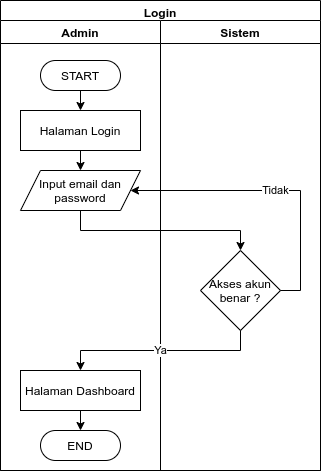

The diagram above was exported from draw.io. Its source (the exported page's mxGraphModel, read from the mxfile embedded in the PNG):
<mxGraphModel dx="769" dy="637" grid="1" gridSize="10" guides="1" tooltips="1" connect="1" arrows="1" fold="1" page="1" pageScale="1" pageWidth="827" pageHeight="1169" math="0" shadow="0">
  <root>
    <mxCell id="wOHnwlQq02kIVkV1ttz2-0" />
    <mxCell id="wOHnwlQq02kIVkV1ttz2-1" parent="wOHnwlQq02kIVkV1ttz2-0" />
    <mxCell id="wOHnwlQq02kIVkV1ttz2-2" value="Job" style="swimlane;" vertex="1" parent="wOHnwlQq02kIVkV1ttz2-1">
      <mxGeometry x="80" y="40" width="480" height="990" as="geometry" />
    </mxCell>
    <mxCell id="wOHnwlQq02kIVkV1ttz2-3" value="Admin" style="swimlane;" vertex="1" parent="wOHnwlQq02kIVkV1ttz2-2">
      <mxGeometry y="20" width="320" height="970" as="geometry" />
    </mxCell>
    <mxCell id="wOHnwlQq02kIVkV1ttz2-4" style="edgeStyle=orthogonalEdgeStyle;rounded=0;orthogonalLoop=1;jettySize=auto;html=1;exitX=0.5;exitY=1;exitDx=0;exitDy=0;entryX=0.5;entryY=0;entryDx=0;entryDy=0;" edge="1" parent="wOHnwlQq02kIVkV1ttz2-3" source="wOHnwlQq02kIVkV1ttz2-5" target="wOHnwlQq02kIVkV1ttz2-7">
      <mxGeometry relative="1" as="geometry" />
    </mxCell>
    <mxCell id="wOHnwlQq02kIVkV1ttz2-5" value="START" style="rounded=1;whiteSpace=wrap;html=1;arcSize=50;" vertex="1" parent="wOHnwlQq02kIVkV1ttz2-3">
      <mxGeometry x="60" y="40" width="80" height="30" as="geometry" />
    </mxCell>
    <mxCell id="wOHnwlQq02kIVkV1ttz2-6" style="edgeStyle=orthogonalEdgeStyle;rounded=0;orthogonalLoop=1;jettySize=auto;html=1;exitX=0.5;exitY=1;exitDx=0;exitDy=0;entryX=0.5;entryY=0;entryDx=0;entryDy=0;" edge="1" parent="wOHnwlQq02kIVkV1ttz2-3" source="wOHnwlQq02kIVkV1ttz2-7" target="wOHnwlQq02kIVkV1ttz2-16">
      <mxGeometry relative="1" as="geometry" />
    </mxCell>
    <mxCell id="wOHnwlQq02kIVkV1ttz2-7" value="Halaman Job Layanan" style="rounded=0;whiteSpace=wrap;html=1;" vertex="1" parent="wOHnwlQq02kIVkV1ttz2-3">
      <mxGeometry x="40" y="90" width="120" height="40" as="geometry" />
    </mxCell>
    <mxCell id="wOHnwlQq02kIVkV1ttz2-8" value="Input filter" style="shape=parallelogram;perimeter=parallelogramPerimeter;whiteSpace=wrap;html=1;fixedSize=1;" vertex="1" parent="wOHnwlQq02kIVkV1ttz2-3">
      <mxGeometry x="180" y="230" width="120" height="40" as="geometry" />
    </mxCell>
    <mxCell id="ixKfqv83jFzl5Jq6Uzny-1" style="edgeStyle=orthogonalEdgeStyle;rounded=0;orthogonalLoop=1;jettySize=auto;html=1;exitX=0;exitY=0.5;exitDx=0;exitDy=0;entryX=0.5;entryY=0;entryDx=0;entryDy=0;" edge="1" parent="wOHnwlQq02kIVkV1ttz2-3" target="ixKfqv83jFzl5Jq6Uzny-0">
      <mxGeometry relative="1" as="geometry">
        <mxPoint x="190" y="326" as="sourcePoint" />
      </mxGeometry>
    </mxCell>
    <mxCell id="wOHnwlQq02kIVkV1ttz2-10" value="Menampilkan data job terfilter" style="rounded=0;whiteSpace=wrap;html=1;" vertex="1" parent="wOHnwlQq02kIVkV1ttz2-3">
      <mxGeometry x="180" y="306" width="120" height="40" as="geometry" />
    </mxCell>
    <mxCell id="wOHnwlQq02kIVkV1ttz2-11" value="END" style="rounded=1;whiteSpace=wrap;html=1;arcSize=50;" vertex="1" parent="wOHnwlQq02kIVkV1ttz2-3">
      <mxGeometry x="60" y="920" width="80" height="30" as="geometry" />
    </mxCell>
    <mxCell id="wOHnwlQq02kIVkV1ttz2-12" value="Tidak" style="edgeStyle=orthogonalEdgeStyle;rounded=0;orthogonalLoop=1;jettySize=auto;html=1;exitX=0;exitY=0.5;exitDx=0;exitDy=0;entryX=0;entryY=0.5;entryDx=0;entryDy=0;" edge="1" parent="wOHnwlQq02kIVkV1ttz2-3" source="wOHnwlQq02kIVkV1ttz2-14" target="wOHnwlQq02kIVkV1ttz2-7">
      <mxGeometry relative="1" as="geometry">
        <Array as="points">
          <mxPoint x="20" y="250" />
          <mxPoint x="20" y="110" />
        </Array>
      </mxGeometry>
    </mxCell>
    <mxCell id="wOHnwlQq02kIVkV1ttz2-13" style="edgeStyle=orthogonalEdgeStyle;rounded=0;orthogonalLoop=1;jettySize=auto;html=1;exitX=1;exitY=0.5;exitDx=0;exitDy=0;entryX=0;entryY=0.5;entryDx=0;entryDy=0;" edge="1" parent="wOHnwlQq02kIVkV1ttz2-3" source="wOHnwlQq02kIVkV1ttz2-14">
      <mxGeometry relative="1" as="geometry">
        <mxPoint x="200" y="250" as="targetPoint" />
      </mxGeometry>
    </mxCell>
    <mxCell id="wOHnwlQq02kIVkV1ttz2-14" value="Filter status/&lt;br&gt;customer/&lt;br&gt;teknisi ?" style="rhombus;whiteSpace=wrap;html=1;" vertex="1" parent="wOHnwlQq02kIVkV1ttz2-3">
      <mxGeometry x="55" y="215" width="90" height="70" as="geometry" />
    </mxCell>
    <mxCell id="wOHnwlQq02kIVkV1ttz2-15" style="edgeStyle=orthogonalEdgeStyle;rounded=0;orthogonalLoop=1;jettySize=auto;html=1;exitX=0.5;exitY=1;exitDx=0;exitDy=0;entryX=0.5;entryY=0;entryDx=0;entryDy=0;" edge="1" parent="wOHnwlQq02kIVkV1ttz2-3" source="wOHnwlQq02kIVkV1ttz2-16" target="wOHnwlQq02kIVkV1ttz2-14">
      <mxGeometry relative="1" as="geometry" />
    </mxCell>
    <mxCell id="wOHnwlQq02kIVkV1ttz2-16" value="Menampilkan data job terbaru" style="rounded=0;whiteSpace=wrap;html=1;" vertex="1" parent="wOHnwlQq02kIVkV1ttz2-3">
      <mxGeometry x="40" y="150" width="120" height="40" as="geometry" />
    </mxCell>
    <mxCell id="ixKfqv83jFzl5Jq6Uzny-4" value="Tidak" style="edgeStyle=orthogonalEdgeStyle;rounded=0;orthogonalLoop=1;jettySize=auto;html=1;exitX=0.5;exitY=1;exitDx=0;exitDy=0;entryX=0.5;entryY=0;entryDx=0;entryDy=0;" edge="1" parent="wOHnwlQq02kIVkV1ttz2-3" source="ixKfqv83jFzl5Jq6Uzny-0" target="ixKfqv83jFzl5Jq6Uzny-3">
      <mxGeometry relative="1" as="geometry" />
    </mxCell>
    <mxCell id="ixKfqv83jFzl5Jq6Uzny-0" value="Reassign&amp;nbsp;&lt;br&gt;teknisi ?" style="rhombus;whiteSpace=wrap;html=1;" vertex="1" parent="wOHnwlQq02kIVkV1ttz2-3">
      <mxGeometry x="55" y="355" width="90" height="70" as="geometry" />
    </mxCell>
    <mxCell id="ixKfqv83jFzl5Jq6Uzny-10" style="edgeStyle=orthogonalEdgeStyle;rounded=0;orthogonalLoop=1;jettySize=auto;html=1;exitX=0.5;exitY=1;exitDx=0;exitDy=0;entryX=0.5;entryY=0;entryDx=0;entryDy=0;" edge="1" parent="wOHnwlQq02kIVkV1ttz2-3" source="ixKfqv83jFzl5Jq6Uzny-3" target="ixKfqv83jFzl5Jq6Uzny-7">
      <mxGeometry relative="1" as="geometry" />
    </mxCell>
    <mxCell id="ixKfqv83jFzl5Jq6Uzny-3" value="Menampilkan job terupdate" style="rounded=0;whiteSpace=wrap;html=1;" vertex="1" parent="wOHnwlQq02kIVkV1ttz2-3">
      <mxGeometry x="40" y="450" width="120" height="40" as="geometry" />
    </mxCell>
    <mxCell id="ixKfqv83jFzl5Jq6Uzny-11" value="Tidak" style="edgeStyle=orthogonalEdgeStyle;rounded=0;orthogonalLoop=1;jettySize=auto;html=1;exitX=0.5;exitY=1;exitDx=0;exitDy=0;entryX=0.5;entryY=0;entryDx=0;entryDy=0;" edge="1" parent="wOHnwlQq02kIVkV1ttz2-3" source="ixKfqv83jFzl5Jq6Uzny-7" target="ixKfqv83jFzl5Jq6Uzny-8">
      <mxGeometry relative="1" as="geometry" />
    </mxCell>
    <mxCell id="ixKfqv83jFzl5Jq6Uzny-24" value="Ya" style="edgeStyle=orthogonalEdgeStyle;rounded=0;orthogonalLoop=1;jettySize=auto;html=1;exitX=1;exitY=0.5;exitDx=0;exitDy=0;entryX=0;entryY=0.5;entryDx=0;entryDy=0;" edge="1" parent="wOHnwlQq02kIVkV1ttz2-3" source="ixKfqv83jFzl5Jq6Uzny-7" target="ixKfqv83jFzl5Jq6Uzny-18">
      <mxGeometry relative="1" as="geometry" />
    </mxCell>
    <mxCell id="ixKfqv83jFzl5Jq6Uzny-7" value="Menampilkan detail job?" style="rhombus;whiteSpace=wrap;html=1;" vertex="1" parent="wOHnwlQq02kIVkV1ttz2-3">
      <mxGeometry x="55" y="510" width="90" height="60" as="geometry" />
    </mxCell>
    <mxCell id="ixKfqv83jFzl5Jq6Uzny-12" value="Tidak" style="edgeStyle=orthogonalEdgeStyle;rounded=0;orthogonalLoop=1;jettySize=auto;html=1;exitX=0.5;exitY=1;exitDx=0;exitDy=0;entryX=0.5;entryY=0;entryDx=0;entryDy=0;" edge="1" parent="wOHnwlQq02kIVkV1ttz2-3" source="ixKfqv83jFzl5Jq6Uzny-8" target="ixKfqv83jFzl5Jq6Uzny-9">
      <mxGeometry relative="1" as="geometry" />
    </mxCell>
    <mxCell id="ixKfqv83jFzl5Jq6Uzny-25" value="Ya" style="edgeStyle=orthogonalEdgeStyle;rounded=0;orthogonalLoop=1;jettySize=auto;html=1;exitX=1;exitY=0.5;exitDx=0;exitDy=0;entryX=0;entryY=0.5;entryDx=0;entryDy=0;" edge="1" parent="wOHnwlQq02kIVkV1ttz2-3" source="ixKfqv83jFzl5Jq6Uzny-8" target="ixKfqv83jFzl5Jq6Uzny-19">
      <mxGeometry relative="1" as="geometry" />
    </mxCell>
    <mxCell id="ixKfqv83jFzl5Jq6Uzny-8" value="Menampilkan detail harga?" style="rhombus;whiteSpace=wrap;html=1;" vertex="1" parent="wOHnwlQq02kIVkV1ttz2-3">
      <mxGeometry x="55" y="590" width="90" height="60" as="geometry" />
    </mxCell>
    <mxCell id="ixKfqv83jFzl5Jq6Uzny-15" value="Tidak" style="edgeStyle=orthogonalEdgeStyle;rounded=0;orthogonalLoop=1;jettySize=auto;html=1;exitX=0.5;exitY=1;exitDx=0;exitDy=0;entryX=0.5;entryY=0;entryDx=0;entryDy=0;" edge="1" parent="wOHnwlQq02kIVkV1ttz2-3" source="ixKfqv83jFzl5Jq6Uzny-9" target="ixKfqv83jFzl5Jq6Uzny-13">
      <mxGeometry relative="1" as="geometry" />
    </mxCell>
    <mxCell id="ixKfqv83jFzl5Jq6Uzny-26" value="Ya" style="edgeStyle=orthogonalEdgeStyle;rounded=0;orthogonalLoop=1;jettySize=auto;html=1;exitX=1;exitY=0.5;exitDx=0;exitDy=0;entryX=0;entryY=0.5;entryDx=0;entryDy=0;" edge="1" parent="wOHnwlQq02kIVkV1ttz2-3" source="ixKfqv83jFzl5Jq6Uzny-9" target="ixKfqv83jFzl5Jq6Uzny-20">
      <mxGeometry relative="1" as="geometry" />
    </mxCell>
    <mxCell id="ixKfqv83jFzl5Jq6Uzny-9" value="Menampilkan detail komisi?" style="rhombus;whiteSpace=wrap;html=1;" vertex="1" parent="wOHnwlQq02kIVkV1ttz2-3">
      <mxGeometry x="55" y="670" width="90" height="60" as="geometry" />
    </mxCell>
    <mxCell id="ixKfqv83jFzl5Jq6Uzny-16" value="Tidak" style="edgeStyle=orthogonalEdgeStyle;rounded=0;orthogonalLoop=1;jettySize=auto;html=1;exitX=0.5;exitY=1;exitDx=0;exitDy=0;entryX=0.5;entryY=0;entryDx=0;entryDy=0;" edge="1" parent="wOHnwlQq02kIVkV1ttz2-3" source="ixKfqv83jFzl5Jq6Uzny-13" target="ixKfqv83jFzl5Jq6Uzny-14">
      <mxGeometry relative="1" as="geometry" />
    </mxCell>
    <mxCell id="ixKfqv83jFzl5Jq6Uzny-27" value="Ya" style="edgeStyle=orthogonalEdgeStyle;rounded=0;orthogonalLoop=1;jettySize=auto;html=1;exitX=1;exitY=0.5;exitDx=0;exitDy=0;entryX=0;entryY=0.5;entryDx=0;entryDy=0;" edge="1" parent="wOHnwlQq02kIVkV1ttz2-3" source="ixKfqv83jFzl5Jq6Uzny-13" target="ixKfqv83jFzl5Jq6Uzny-21">
      <mxGeometry relative="1" as="geometry" />
    </mxCell>
    <mxCell id="ixKfqv83jFzl5Jq6Uzny-13" value="Menampilkan detail teknisi?" style="rhombus;whiteSpace=wrap;html=1;" vertex="1" parent="wOHnwlQq02kIVkV1ttz2-3">
      <mxGeometry x="55" y="750" width="90" height="60" as="geometry" />
    </mxCell>
    <mxCell id="ixKfqv83jFzl5Jq6Uzny-17" value="Tidak" style="edgeStyle=orthogonalEdgeStyle;rounded=0;orthogonalLoop=1;jettySize=auto;html=1;exitX=0.5;exitY=1;exitDx=0;exitDy=0;entryX=0.5;entryY=0;entryDx=0;entryDy=0;" edge="1" parent="wOHnwlQq02kIVkV1ttz2-3" source="ixKfqv83jFzl5Jq6Uzny-14" target="wOHnwlQq02kIVkV1ttz2-11">
      <mxGeometry relative="1" as="geometry" />
    </mxCell>
    <mxCell id="ixKfqv83jFzl5Jq6Uzny-28" value="Ya" style="edgeStyle=orthogonalEdgeStyle;rounded=0;orthogonalLoop=1;jettySize=auto;html=1;exitX=1;exitY=0.5;exitDx=0;exitDy=0;entryX=0;entryY=0.5;entryDx=0;entryDy=0;" edge="1" parent="wOHnwlQq02kIVkV1ttz2-3" source="ixKfqv83jFzl5Jq6Uzny-14" target="ixKfqv83jFzl5Jq6Uzny-22">
      <mxGeometry relative="1" as="geometry" />
    </mxCell>
    <mxCell id="ixKfqv83jFzl5Jq6Uzny-14" value="Menampilkan menu chat?" style="rhombus;whiteSpace=wrap;html=1;" vertex="1" parent="wOHnwlQq02kIVkV1ttz2-3">
      <mxGeometry x="55" y="830" width="90" height="60" as="geometry" />
    </mxCell>
    <mxCell id="ixKfqv83jFzl5Jq6Uzny-18" value="Menampilkan detail job" style="rounded=0;whiteSpace=wrap;html=1;" vertex="1" parent="wOHnwlQq02kIVkV1ttz2-3">
      <mxGeometry x="180" y="520" width="120" height="40" as="geometry" />
    </mxCell>
    <mxCell id="ixKfqv83jFzl5Jq6Uzny-19" value="Menampilkan detail harga" style="rounded=0;whiteSpace=wrap;html=1;" vertex="1" parent="wOHnwlQq02kIVkV1ttz2-3">
      <mxGeometry x="180" y="600" width="120" height="40" as="geometry" />
    </mxCell>
    <mxCell id="ixKfqv83jFzl5Jq6Uzny-20" value="Menampilkan detail komisi" style="rounded=0;whiteSpace=wrap;html=1;" vertex="1" parent="wOHnwlQq02kIVkV1ttz2-3">
      <mxGeometry x="180" y="680" width="120" height="40" as="geometry" />
    </mxCell>
    <mxCell id="ixKfqv83jFzl5Jq6Uzny-21" value="Menampilkan detail teknisi" style="rounded=0;whiteSpace=wrap;html=1;" vertex="1" parent="wOHnwlQq02kIVkV1ttz2-3">
      <mxGeometry x="180" y="760" width="120" height="40" as="geometry" />
    </mxCell>
    <mxCell id="ixKfqv83jFzl5Jq6Uzny-22" value="Menampilkan menu chat" style="rounded=0;whiteSpace=wrap;html=1;" vertex="1" parent="wOHnwlQq02kIVkV1ttz2-3">
      <mxGeometry x="180" y="840" width="120" height="40" as="geometry" />
    </mxCell>
    <mxCell id="wOHnwlQq02kIVkV1ttz2-17" style="edgeStyle=orthogonalEdgeStyle;rounded=0;orthogonalLoop=1;jettySize=auto;html=1;exitX=0;exitY=0.7;exitDx=0;exitDy=0;entryX=1;entryY=0.5;entryDx=0;entryDy=0;" edge="1" parent="wOHnwlQq02kIVkV1ttz2-2" source="wOHnwlQq02kIVkV1ttz2-18" target="wOHnwlQq02kIVkV1ttz2-10">
      <mxGeometry relative="1" as="geometry" />
    </mxCell>
    <mxCell id="wOHnwlQq02kIVkV1ttz2-18" value="Data job" style="shape=datastore;whiteSpace=wrap;html=1;" vertex="1" parent="wOHnwlQq02kIVkV1ttz2-2">
      <mxGeometry x="360" y="290" width="80" height="80" as="geometry" />
    </mxCell>
    <mxCell id="wOHnwlQq02kIVkV1ttz2-19" style="edgeStyle=orthogonalEdgeStyle;rounded=0;orthogonalLoop=1;jettySize=auto;html=1;exitX=1;exitY=0.5;exitDx=0;exitDy=0;entryX=0.5;entryY=0;entryDx=0;entryDy=0;" edge="1" parent="wOHnwlQq02kIVkV1ttz2-2" source="wOHnwlQq02kIVkV1ttz2-8" target="wOHnwlQq02kIVkV1ttz2-18">
      <mxGeometry relative="1" as="geometry" />
    </mxCell>
    <mxCell id="ixKfqv83jFzl5Jq6Uzny-6" style="edgeStyle=orthogonalEdgeStyle;rounded=0;orthogonalLoop=1;jettySize=auto;html=1;exitX=0.5;exitY=1;exitDx=0;exitDy=0;entryX=1;entryY=0.5;entryDx=0;entryDy=0;" edge="1" parent="wOHnwlQq02kIVkV1ttz2-2" source="ixKfqv83jFzl5Jq6Uzny-2" target="ixKfqv83jFzl5Jq6Uzny-3">
      <mxGeometry relative="1" as="geometry" />
    </mxCell>
    <mxCell id="ixKfqv83jFzl5Jq6Uzny-2" value="Notifikasi job ke teknisi" style="rounded=0;whiteSpace=wrap;html=1;" vertex="1" parent="wOHnwlQq02kIVkV1ttz2-2">
      <mxGeometry x="340" y="390" width="114" height="40" as="geometry" />
    </mxCell>
    <mxCell id="ixKfqv83jFzl5Jq6Uzny-5" value="Ya" style="edgeStyle=orthogonalEdgeStyle;rounded=0;orthogonalLoop=1;jettySize=auto;html=1;exitX=1;exitY=0.5;exitDx=0;exitDy=0;entryX=0;entryY=0.5;entryDx=0;entryDy=0;" edge="1" parent="wOHnwlQq02kIVkV1ttz2-2" source="ixKfqv83jFzl5Jq6Uzny-0" target="ixKfqv83jFzl5Jq6Uzny-2">
      <mxGeometry relative="1" as="geometry">
        <mxPoint x="340" y="450" as="targetPoint" />
      </mxGeometry>
    </mxCell>
    <mxCell id="ixKfqv83jFzl5Jq6Uzny-29" style="edgeStyle=orthogonalEdgeStyle;rounded=0;orthogonalLoop=1;jettySize=auto;html=1;exitX=1;exitY=0.5;exitDx=0;exitDy=0;entryX=1;entryY=0.5;entryDx=0;entryDy=0;" edge="1" parent="wOHnwlQq02kIVkV1ttz2-2" source="ixKfqv83jFzl5Jq6Uzny-18" target="wOHnwlQq02kIVkV1ttz2-18">
      <mxGeometry relative="1" as="geometry" />
    </mxCell>
    <mxCell id="ixKfqv83jFzl5Jq6Uzny-31" style="edgeStyle=orthogonalEdgeStyle;rounded=0;orthogonalLoop=1;jettySize=auto;html=1;exitX=1;exitY=0.5;exitDx=0;exitDy=0;entryX=1;entryY=0.5;entryDx=0;entryDy=0;" edge="1" parent="wOHnwlQq02kIVkV1ttz2-2" source="ixKfqv83jFzl5Jq6Uzny-19" target="wOHnwlQq02kIVkV1ttz2-18">
      <mxGeometry relative="1" as="geometry" />
    </mxCell>
    <mxCell id="ixKfqv83jFzl5Jq6Uzny-33" style="edgeStyle=orthogonalEdgeStyle;rounded=0;orthogonalLoop=1;jettySize=auto;html=1;exitX=1;exitY=0.5;exitDx=0;exitDy=0;entryX=1;entryY=0.5;entryDx=0;entryDy=0;" edge="1" parent="wOHnwlQq02kIVkV1ttz2-2" source="ixKfqv83jFzl5Jq6Uzny-21" target="wOHnwlQq02kIVkV1ttz2-18">
      <mxGeometry relative="1" as="geometry" />
    </mxCell>
    <mxCell id="ixKfqv83jFzl5Jq6Uzny-34" style="edgeStyle=orthogonalEdgeStyle;rounded=0;orthogonalLoop=1;jettySize=auto;html=1;exitX=1;exitY=0.5;exitDx=0;exitDy=0;entryX=1;entryY=0.5;entryDx=0;entryDy=0;" edge="1" parent="wOHnwlQq02kIVkV1ttz2-2" source="ixKfqv83jFzl5Jq6Uzny-22" target="wOHnwlQq02kIVkV1ttz2-18">
      <mxGeometry relative="1" as="geometry">
        <mxPoint x="430" y="454.79998779296875" as="targetPoint" />
      </mxGeometry>
    </mxCell>
    <mxCell id="wOHnwlQq02kIVkV1ttz2-20" value="Sistem" style="swimlane;" vertex="1" parent="wOHnwlQq02kIVkV1ttz2-1">
      <mxGeometry x="400" y="60" width="160" height="970" as="geometry" />
    </mxCell>
    <mxCell id="ixKfqv83jFzl5Jq6Uzny-32" style="edgeStyle=orthogonalEdgeStyle;rounded=0;orthogonalLoop=1;jettySize=auto;html=1;exitX=1;exitY=0.5;exitDx=0;exitDy=0;" edge="1" parent="wOHnwlQq02kIVkV1ttz2-1" source="ixKfqv83jFzl5Jq6Uzny-20">
      <mxGeometry relative="1" as="geometry">
        <mxPoint x="520" y="370" as="targetPoint" />
        <Array as="points">
          <mxPoint x="540" y="760" />
          <mxPoint x="540" y="370" />
        </Array>
      </mxGeometry>
    </mxCell>
  </root>
</mxGraphModel>